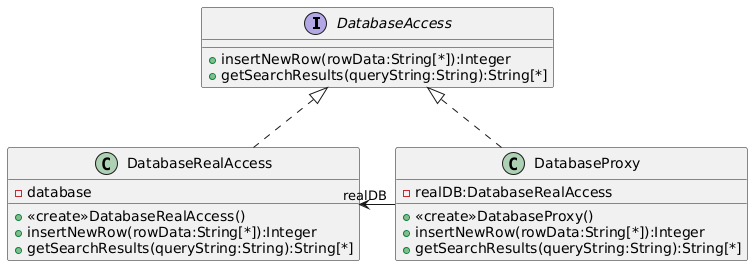

The diagram above was rendered by PlantUML. Its source (embedded in the PNG):
@startuml
interface DatabaseAccess{
+insertNewRow(rowData:String[*]):Integer
+getSearchResults(queryString:String):String[*]
}

class DatabaseRealAccess implements DatabaseAccess{
-database
+<<create>>DatabaseRealAccess()
+insertNewRow(rowData:String[*]):Integer
+getSearchResults(queryString:String):String[*]
}

class DatabaseProxy implements DatabaseAccess{
-realDB:DatabaseRealAccess 
+<<create>>DatabaseProxy()
+insertNewRow(rowData:String[*]):Integer
+getSearchResults(queryString:String):String[*]
}

DatabaseRealAccess <-"realDB" DatabaseProxy
@enduml